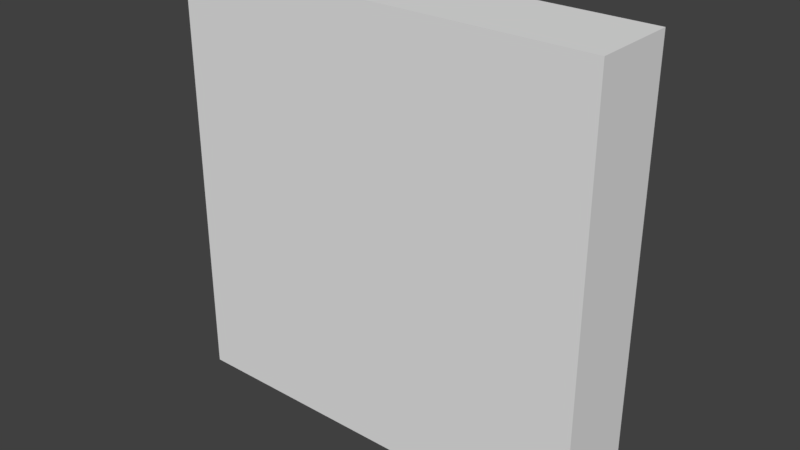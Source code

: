 # Source: A_WallRoof_1x0.2x1.blend  (saved by Blender 2.79.0; exported with 4.5.12 LTS)
import bpy
from mathutils import Matrix  # noqa: F401  (used for matrix-valued properties, if any)

bpy.ops.wm.read_factory_settings(use_empty=True)
scene = bpy.context.scene
scene.name = 'Scene'

# ---- collections
col_collection_1 = bpy.data.collections.new('Collection 1'); scene.collection.children.link(col_collection_1)

# ---- world
world_world = bpy.data.worlds.new('World'); scene.world = world_world
world_world.color = (0.05088, 0.05088, 0.05088)
world_world.use_sun_shadow = False
world_world.sun_shadow_jitter_overblur = 0.0
world_world.cycles.sampling_method = 'MANUAL'

# ---- meshes
me_cube = bpy.data.meshes.new('Cube')
me_cube.from_pydata([(1.0, 0.0, -2.235e-08), (1.0, -0.2, -2.235e-08), (1.192e-07, -0.2, -2.235e-08), (3.874e-07, 2.384e-07, -2.235e-08), (1.0, -2.384e-07, 1.0), (1.0, -0.2, 1.0), (0.0, -0.2, 1.0), (2.384e-07, 0.0, 1.0)], [], [(0, 1, 2, 3), (4, 7, 6, 5), (0, 4, 5, 1), (1, 5, 6, 2), (2, 6, 7, 3), (4, 0, 3, 7)])
me_cube.use_remesh_preserve_volume = False
me_cube.use_remesh_preserve_attributes = False
me_cube.use_mirror_vertex_groups = False
me_cube.update()

# ---- objects
ob_wallroof_1x0_2x1 = bpy.data.objects.new('WallRoof_1x0.2x1', me_cube)

# ---- transforms, parenting, visibility, modifiers, constraints
ob_wallroof_1x0_2x1.location = (0.0, 0.0, 0.0)
ob_wallroof_1x0_2x1.lock_rotations_4d = False
ob_wallroof_1x0_2x1.empty_display_type = 'ARROWS'
ob_wallroof_1x0_2x1.lineart.crease_threshold = 0.0

# ---- collection membership
col_collection_1.objects.link(ob_wallroof_1x0_2x1)

# ---- scene / render settings (as saved in the file)
scene.frame_start = 1; scene.frame_end = 250; scene.frame_set(1)
scene.render.engine = 'BLENDER_EEVEE_NEXT'
scene.render.resolution_percentage = 50
scene.render.dither_intensity = 0.0
scene.cycles.use_denoising = False
scene.cycles.samples = 128
scene.cycles.sampling_pattern = 'TABULATED_SOBOL'
scene.cycles.use_adaptive_sampling = False
scene.cycles.use_light_tree = False
scene.cycles.blur_glossy = 0.0
scene.cycles.sample_clamp_indirect = 0.0
scene.view_settings.view_transform = 'Standard'
bpy.context.view_layer.update()

# ---- added for rendering (the .blend has no active camera and no usable light): camera, sun
cam_auto = bpy.data.cameras.new('AutoCamera')
cam_auto.lens = 50.0
cam_auto.sensor_width = 36.0
cam_auto.clip_end = 1000.0
ob_auto_camera = bpy.data.objects.new('AutoCamera', cam_auto)
scene.collection.objects.link(ob_auto_camera)
ob_auto_camera.location = (1.82149, -1.68578, 1.55719)
ob_auto_camera.rotation_euler = (1.09748, -7.21219e-08, 0.694738)
scene.camera = ob_auto_camera
light_auto_sun = bpy.data.lights.new('AutoSun', 'SUN')
light_auto_sun.energy = 3.0
light_auto_sun.angle = 0.0523599
ob_auto_sun = bpy.data.objects.new('AutoSun', light_auto_sun)
scene.collection.objects.link(ob_auto_sun)
ob_auto_sun.rotation_euler = (0.872665, 0.174533, 0.523599)
bpy.context.view_layer.update()
